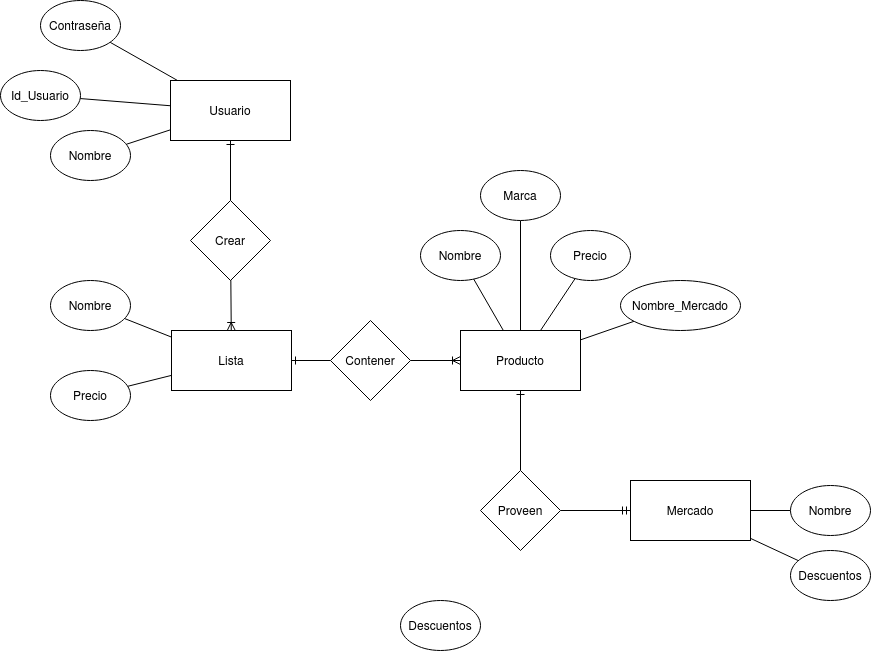

The diagram above was exported from draw.io. Its source (the exported page's mxGraphModel, read from the mxfile embedded in the PNG):
<mxGraphModel dx="871" dy="1796" grid="1" gridSize="10" guides="1" tooltips="1" connect="1" arrows="1" fold="1" page="1" pageScale="1" pageWidth="827" pageHeight="1169" math="0" shadow="0">
  <root>
    <mxCell id="0" />
    <mxCell id="1" parent="0" />
    <mxCell id="0ZtlEWK6ZaBkGHX7o9KD-5" style="rounded=0;orthogonalLoop=1;jettySize=auto;html=1;endArrow=none;endFill=0;startArrow=ERone;startFill=0;" edge="1" parent="1" source="0ZtlEWK6ZaBkGHX7o9KD-1" target="0ZtlEWK6ZaBkGHX7o9KD-4">
      <mxGeometry relative="1" as="geometry" />
    </mxCell>
    <mxCell id="0ZtlEWK6ZaBkGHX7o9KD-1" value="Usuario" style="rounded=0;whiteSpace=wrap;html=1;" vertex="1" parent="1">
      <mxGeometry x="180" y="40" width="120" height="60" as="geometry" />
    </mxCell>
    <mxCell id="0ZtlEWK6ZaBkGHX7o9KD-2" value="Lista" style="rounded=0;whiteSpace=wrap;html=1;" vertex="1" parent="1">
      <mxGeometry x="181" y="290" width="120" height="60" as="geometry" />
    </mxCell>
    <mxCell id="0ZtlEWK6ZaBkGHX7o9KD-13" style="edgeStyle=none;rounded=0;orthogonalLoop=1;jettySize=auto;html=1;endArrow=none;endFill=0;startArrow=ERmandOne;startFill=0;" edge="1" parent="1" source="0ZtlEWK6ZaBkGHX7o9KD-3" target="0ZtlEWK6ZaBkGHX7o9KD-10">
      <mxGeometry relative="1" as="geometry" />
    </mxCell>
    <mxCell id="0ZtlEWK6ZaBkGHX7o9KD-3" value="Mercado" style="rounded=0;whiteSpace=wrap;html=1;" vertex="1" parent="1">
      <mxGeometry x="640" y="440" width="120" height="60" as="geometry" />
    </mxCell>
    <mxCell id="0ZtlEWK6ZaBkGHX7o9KD-6" style="edgeStyle=none;rounded=0;orthogonalLoop=1;jettySize=auto;html=1;endArrow=ERoneToMany;endFill=0;startArrow=none;startFill=0;" edge="1" parent="1" source="0ZtlEWK6ZaBkGHX7o9KD-4" target="0ZtlEWK6ZaBkGHX7o9KD-2">
      <mxGeometry relative="1" as="geometry" />
    </mxCell>
    <mxCell id="0ZtlEWK6ZaBkGHX7o9KD-4" value="Crear" style="rhombus;whiteSpace=wrap;html=1;" vertex="1" parent="1">
      <mxGeometry x="200" y="160" width="80" height="80" as="geometry" />
    </mxCell>
    <mxCell id="0ZtlEWK6ZaBkGHX7o9KD-9" style="edgeStyle=none;rounded=0;orthogonalLoop=1;jettySize=auto;html=1;endArrow=none;endFill=0;startArrow=ERoneToMany;startFill=0;" edge="1" parent="1" source="0ZtlEWK6ZaBkGHX7o9KD-7" target="0ZtlEWK6ZaBkGHX7o9KD-8">
      <mxGeometry relative="1" as="geometry" />
    </mxCell>
    <mxCell id="0ZtlEWK6ZaBkGHX7o9KD-7" value="Producto" style="rounded=0;whiteSpace=wrap;html=1;" vertex="1" parent="1">
      <mxGeometry x="470" y="290" width="120" height="60" as="geometry" />
    </mxCell>
    <mxCell id="0ZtlEWK6ZaBkGHX7o9KD-11" style="edgeStyle=none;rounded=0;orthogonalLoop=1;jettySize=auto;html=1;endArrow=ERone;endFill=0;startArrow=none;startFill=0;" edge="1" parent="1" source="0ZtlEWK6ZaBkGHX7o9KD-8" target="0ZtlEWK6ZaBkGHX7o9KD-2">
      <mxGeometry relative="1" as="geometry" />
    </mxCell>
    <mxCell id="0ZtlEWK6ZaBkGHX7o9KD-8" value="Contener" style="rhombus;whiteSpace=wrap;html=1;" vertex="1" parent="1">
      <mxGeometry x="340" y="280" width="80" height="80" as="geometry" />
    </mxCell>
    <mxCell id="0ZtlEWK6ZaBkGHX7o9KD-12" style="edgeStyle=none;rounded=0;orthogonalLoop=1;jettySize=auto;html=1;endArrow=ERone;endFill=0;startArrow=none;startFill=0;" edge="1" parent="1" source="0ZtlEWK6ZaBkGHX7o9KD-10" target="0ZtlEWK6ZaBkGHX7o9KD-7">
      <mxGeometry relative="1" as="geometry" />
    </mxCell>
    <mxCell id="0ZtlEWK6ZaBkGHX7o9KD-10" value="Proveen" style="rhombus;whiteSpace=wrap;html=1;" vertex="1" parent="1">
      <mxGeometry x="490" y="430" width="80" height="80" as="geometry" />
    </mxCell>
    <mxCell id="0ZtlEWK6ZaBkGHX7o9KD-22" style="edgeStyle=none;rounded=0;orthogonalLoop=1;jettySize=auto;html=1;endArrow=none;endFill=0;" edge="1" parent="1" source="0ZtlEWK6ZaBkGHX7o9KD-15" target="0ZtlEWK6ZaBkGHX7o9KD-1">
      <mxGeometry relative="1" as="geometry" />
    </mxCell>
    <mxCell id="0ZtlEWK6ZaBkGHX7o9KD-15" value="Nombre" style="ellipse;whiteSpace=wrap;html=1;" vertex="1" parent="1">
      <mxGeometry x="60" y="90" width="80" height="50" as="geometry" />
    </mxCell>
    <mxCell id="0ZtlEWK6ZaBkGHX7o9KD-25" style="edgeStyle=none;rounded=0;orthogonalLoop=1;jettySize=auto;html=1;endArrow=none;endFill=0;" edge="1" parent="1" source="0ZtlEWK6ZaBkGHX7o9KD-16" target="0ZtlEWK6ZaBkGHX7o9KD-7">
      <mxGeometry relative="1" as="geometry" />
    </mxCell>
    <mxCell id="0ZtlEWK6ZaBkGHX7o9KD-16" value="Nombre" style="ellipse;whiteSpace=wrap;html=1;" vertex="1" parent="1">
      <mxGeometry x="430" y="190" width="80" height="50" as="geometry" />
    </mxCell>
    <mxCell id="0ZtlEWK6ZaBkGHX7o9KD-23" style="edgeStyle=none;rounded=0;orthogonalLoop=1;jettySize=auto;html=1;endArrow=none;endFill=0;" edge="1" parent="1" source="0ZtlEWK6ZaBkGHX7o9KD-17" target="0ZtlEWK6ZaBkGHX7o9KD-2">
      <mxGeometry relative="1" as="geometry" />
    </mxCell>
    <mxCell id="0ZtlEWK6ZaBkGHX7o9KD-17" value="Nombre" style="ellipse;whiteSpace=wrap;html=1;" vertex="1" parent="1">
      <mxGeometry x="60" y="240" width="80" height="50" as="geometry" />
    </mxCell>
    <mxCell id="0ZtlEWK6ZaBkGHX7o9KD-33" style="edgeStyle=none;rounded=0;orthogonalLoop=1;jettySize=auto;html=1;endArrow=none;endFill=0;" edge="1" parent="1" source="0ZtlEWK6ZaBkGHX7o9KD-18" target="0ZtlEWK6ZaBkGHX7o9KD-3">
      <mxGeometry relative="1" as="geometry" />
    </mxCell>
    <mxCell id="0ZtlEWK6ZaBkGHX7o9KD-18" value="Nombre" style="ellipse;whiteSpace=wrap;html=1;" vertex="1" parent="1">
      <mxGeometry x="800" y="445" width="80" height="50" as="geometry" />
    </mxCell>
    <mxCell id="0ZtlEWK6ZaBkGHX7o9KD-24" style="edgeStyle=none;rounded=0;orthogonalLoop=1;jettySize=auto;html=1;endArrow=none;endFill=0;" edge="1" parent="1" source="0ZtlEWK6ZaBkGHX7o9KD-19" target="0ZtlEWK6ZaBkGHX7o9KD-2">
      <mxGeometry relative="1" as="geometry" />
    </mxCell>
    <mxCell id="0ZtlEWK6ZaBkGHX7o9KD-19" value="Precio" style="ellipse;whiteSpace=wrap;html=1;" vertex="1" parent="1">
      <mxGeometry x="60" y="330" width="80" height="50" as="geometry" />
    </mxCell>
    <mxCell id="0ZtlEWK6ZaBkGHX7o9KD-26" style="edgeStyle=none;rounded=0;orthogonalLoop=1;jettySize=auto;html=1;endArrow=none;endFill=0;" edge="1" parent="1" source="0ZtlEWK6ZaBkGHX7o9KD-20" target="0ZtlEWK6ZaBkGHX7o9KD-7">
      <mxGeometry relative="1" as="geometry" />
    </mxCell>
    <mxCell id="0ZtlEWK6ZaBkGHX7o9KD-20" value="Precio" style="ellipse;whiteSpace=wrap;html=1;" vertex="1" parent="1">
      <mxGeometry x="560" y="190" width="80" height="50" as="geometry" />
    </mxCell>
    <mxCell id="0ZtlEWK6ZaBkGHX7o9KD-21" value="Descuentos" style="ellipse;whiteSpace=wrap;html=1;" vertex="1" parent="1">
      <mxGeometry x="410" y="560" width="80" height="50" as="geometry" />
    </mxCell>
    <mxCell id="0ZtlEWK6ZaBkGHX7o9KD-34" style="edgeStyle=none;rounded=0;orthogonalLoop=1;jettySize=auto;html=1;endArrow=none;endFill=0;" edge="1" parent="1" source="0ZtlEWK6ZaBkGHX7o9KD-32" target="0ZtlEWK6ZaBkGHX7o9KD-3">
      <mxGeometry relative="1" as="geometry" />
    </mxCell>
    <mxCell id="0ZtlEWK6ZaBkGHX7o9KD-32" value="Descuentos" style="ellipse;whiteSpace=wrap;html=1;" vertex="1" parent="1">
      <mxGeometry x="800" y="510" width="80" height="50" as="geometry" />
    </mxCell>
    <mxCell id="0ZtlEWK6ZaBkGHX7o9KD-36" style="edgeStyle=none;rounded=0;orthogonalLoop=1;jettySize=auto;html=1;startArrow=none;startFill=0;endArrow=none;endFill=0;" edge="1" parent="1" source="0ZtlEWK6ZaBkGHX7o9KD-35" target="0ZtlEWK6ZaBkGHX7o9KD-7">
      <mxGeometry relative="1" as="geometry" />
    </mxCell>
    <mxCell id="0ZtlEWK6ZaBkGHX7o9KD-35" value="Marca" style="ellipse;whiteSpace=wrap;html=1;" vertex="1" parent="1">
      <mxGeometry x="490" y="130" width="80" height="50" as="geometry" />
    </mxCell>
    <mxCell id="0ZtlEWK6ZaBkGHX7o9KD-40" style="edgeStyle=none;rounded=0;orthogonalLoop=1;jettySize=auto;html=1;startArrow=none;startFill=0;endArrow=none;endFill=0;" edge="1" parent="1" source="0ZtlEWK6ZaBkGHX7o9KD-38" target="0ZtlEWK6ZaBkGHX7o9KD-1">
      <mxGeometry relative="1" as="geometry" />
    </mxCell>
    <mxCell id="0ZtlEWK6ZaBkGHX7o9KD-38" value="Id_Usuario" style="ellipse;whiteSpace=wrap;html=1;" vertex="1" parent="1">
      <mxGeometry x="10" y="30" width="80" height="50" as="geometry" />
    </mxCell>
    <mxCell id="0ZtlEWK6ZaBkGHX7o9KD-41" style="edgeStyle=none;rounded=0;orthogonalLoop=1;jettySize=auto;html=1;startArrow=none;startFill=0;endArrow=none;endFill=0;" edge="1" parent="1" source="0ZtlEWK6ZaBkGHX7o9KD-39" target="0ZtlEWK6ZaBkGHX7o9KD-1">
      <mxGeometry relative="1" as="geometry" />
    </mxCell>
    <mxCell id="0ZtlEWK6ZaBkGHX7o9KD-39" value="Contraseña" style="ellipse;whiteSpace=wrap;html=1;" vertex="1" parent="1">
      <mxGeometry x="50" y="-40" width="80" height="50" as="geometry" />
    </mxCell>
    <mxCell id="0ZtlEWK6ZaBkGHX7o9KD-44" style="edgeStyle=none;rounded=0;orthogonalLoop=1;jettySize=auto;html=1;startArrow=none;startFill=0;endArrow=none;endFill=0;" edge="1" parent="1" source="0ZtlEWK6ZaBkGHX7o9KD-43" target="0ZtlEWK6ZaBkGHX7o9KD-7">
      <mxGeometry relative="1" as="geometry" />
    </mxCell>
    <mxCell id="0ZtlEWK6ZaBkGHX7o9KD-43" value="Nombre_Mercado" style="ellipse;whiteSpace=wrap;html=1;" vertex="1" parent="1">
      <mxGeometry x="630" y="240" width="120" height="50" as="geometry" />
    </mxCell>
  </root>
</mxGraphModel>